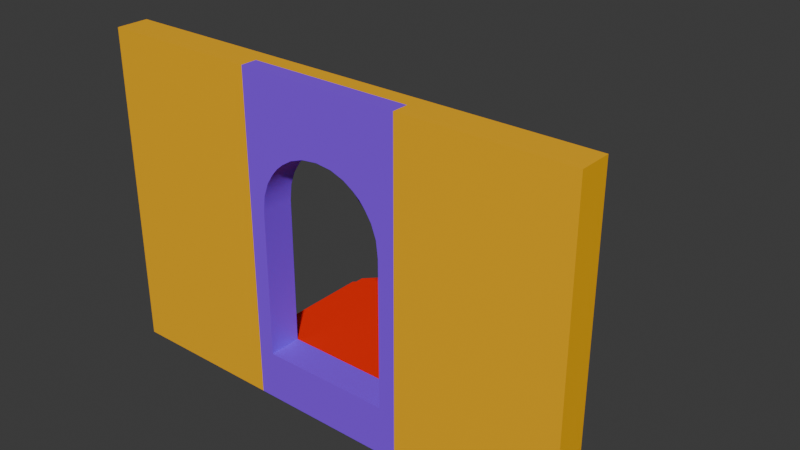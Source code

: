 # Source: door.blend  (saved by Blender 4.0.36; exported with 4.5.12 LTS)
import bpy
from mathutils import Matrix  # noqa: F401  (used for matrix-valued properties, if any)

bpy.ops.wm.read_factory_settings(use_empty=True)
scene = bpy.context.scene
scene.name = 'Scene'

# ---- collections
col_collection = bpy.data.collections.new('Collection'); scene.collection.children.link(col_collection)

# ---- materials (node trees are filled in below, after node groups)
mat_material_001 = bpy.data.materials.new('Material.001')
mat_material_001.use_transparent_shadow = False
mat_material_001.diffuse_color = (1.0, 1.0, 1.0, 1.0)
mat_material_001.roughness = 0.5528
mat_material_002 = bpy.data.materials.new('Material.002')
mat_material_002.use_transparent_shadow = False
mat_material_002.diffuse_color = (1.0, 1.0, 1.0, 1.0)
mat_material_002.roughness = 0.5528
mat_material_003 = bpy.data.materials.new('Material.003')
mat_material_003.use_transparent_shadow = False
mat_material_003.diffuse_color = (1.0, 1.0, 1.0, 1.0)
mat_material_003.roughness = 0.5528
mat_material_004 = bpy.data.materials.new('Material.004')
mat_material_004.use_transparent_shadow = False
mat_material_004.diffuse_color = (1.0, 1.0, 1.0, 1.0)
mat_material_004.roughness = 0.5528

# ---- material node trees
mat_material_001.use_nodes = True; mat_material_001.node_tree.nodes.clear()
_N = mat_material_001.node_tree.nodes; _L = mat_material_001.node_tree.links
n0 = _N.new('ShaderNodeBsdfPrincipled'); n0.name = 'Principled BSDF'; n0.location = (10, 300)
n0.inputs[0].default_value = (1.0, 0.4905, 0.0, 1.0)
n0.inputs[2].default_value = 0.5528
n0.inputs[3].default_value = 1.45
n0.inputs[27].default_value = (0.0, 0.0, 0.0, 1.0)
n0.inputs[28].default_value = 1.0
n1 = _N.new('ShaderNodeOutputMaterial'); n1.name = 'Material Output'; n1.location = (300, 300)
n2 = _N.new('ShaderNodeNormalMap'); n2.name = 'Normal Map'; n2.location = (-300, -300)
n2.label = 'Normal/Map'
_L.new(n0.outputs[0], n1.inputs[0])
_L.new(n2.outputs[0], n0.inputs[5])
n1.is_active_output = True
mat_material_002.use_nodes = True; mat_material_002.node_tree.nodes.clear()
_N = mat_material_002.node_tree.nodes; _L = mat_material_002.node_tree.links
n0 = _N.new('ShaderNodeBsdfPrincipled'); n0.name = 'Principled BSDF'; n0.location = (10, 300)
n0.inputs[0].default_value = (0.0223, 1.0, 0.0, 1.0)
n0.inputs[2].default_value = 0.5528
n0.inputs[3].default_value = 1.45
n0.inputs[27].default_value = (0.0, 0.0, 0.0, 1.0)
n0.inputs[28].default_value = 1.0
n1 = _N.new('ShaderNodeOutputMaterial'); n1.name = 'Material Output'; n1.location = (300, 300)
n2 = _N.new('ShaderNodeNormalMap'); n2.name = 'Normal Map'; n2.location = (-300, -300)
n2.label = 'Normal/Map'
_L.new(n0.outputs[0], n1.inputs[0])
_L.new(n2.outputs[0], n0.inputs[5])
n1.is_active_output = True
mat_material_003.use_nodes = True; mat_material_003.node_tree.nodes.clear()
_N = mat_material_003.node_tree.nodes; _L = mat_material_003.node_tree.links
n0 = _N.new('ShaderNodeBsdfPrincipled'); n0.name = 'Principled BSDF'; n0.location = (10, 300)
n0.inputs[0].default_value = (0.2599, 0.04921, 1.0, 1.0)
n0.inputs[2].default_value = 0.5528
n0.inputs[3].default_value = 1.45
n0.inputs[27].default_value = (0.0, 0.0, 0.0, 1.0)
n0.inputs[28].default_value = 1.0
n1 = _N.new('ShaderNodeOutputMaterial'); n1.name = 'Material Output'; n1.location = (300, 300)
n2 = _N.new('ShaderNodeNormalMap'); n2.name = 'Normal Map'; n2.location = (-300, -300)
n2.label = 'Normal/Map'
_L.new(n0.outputs[0], n1.inputs[0])
_L.new(n2.outputs[0], n0.inputs[5])
n1.is_active_output = True
mat_material_004.use_nodes = True; mat_material_004.node_tree.nodes.clear()
_N = mat_material_004.node_tree.nodes; _L = mat_material_004.node_tree.links
n0 = _N.new('ShaderNodeBsdfPrincipled'); n0.name = 'Principled BSDF'; n0.location = (10, 300)
n0.inputs[0].default_value = (1.0, 0.01364, 0.0, 1.0)
n0.inputs[2].default_value = 0.5528
n0.inputs[3].default_value = 1.45
n0.inputs[27].default_value = (0.0, 0.0, 0.0, 1.0)
n0.inputs[28].default_value = 1.0
n1 = _N.new('ShaderNodeOutputMaterial'); n1.name = 'Material Output'; n1.location = (300, 300)
n2 = _N.new('ShaderNodeNormalMap'); n2.name = 'Normal Map'; n2.location = (-300, -300)
n2.label = 'Normal/Map'
_L.new(n0.outputs[0], n1.inputs[0])
_L.new(n2.outputs[0], n0.inputs[5])
n1.is_active_output = True

# ---- world
world_world = bpy.data.worlds.new('World'); scene.world = world_world
world_world.use_nodes = True; world_world.node_tree.nodes.clear()
_N = world_world.node_tree.nodes; _L = world_world.node_tree.links
n0 = _N.new('ShaderNodeOutputWorld'); n0.name = 'World Output'; n0.location = (300, 300)
n1 = _N.new('ShaderNodeBackground'); n1.name = 'Background'; n1.location = (10, 300)
n1.inputs[0].default_value = (0.05088, 0.05088, 0.05088, 1.0)
_L.new(n1.outputs[0], n0.inputs[0])
n0.is_active_output = True
world_world.color = (0.05088, 0.05088, 0.05088)
world_world.use_sun_shadow = False
world_world.sun_shadow_jitter_overblur = 0.0

# ---- meshes
me_mesh = bpy.data.meshes.new('Mesh')
me_mesh.from_pydata([(-15.0, -13.0, 2.114e-06), (-15.0, -13.0, 2.114e-06), (-15.0, -13.0, 2.114e-06), (-15.0, -15.0, 2.265e-06), (-15.0, -15.0, 2.265e-06), (-15.0, -15.0, 2.265e-06), (-15.0, -13.0, 20.0), (-15.0, -13.0, 20.0), (-15.0, -15.0, 20.0), (-15.0, -15.0, 20.0), (-15.0, -13.0, 20.0), (-15.0, -15.0, 20.0), (-8.0, -13.0, 2.114e-06), (-8.0, -13.0, 1.0), (-7.0, -13.0, 1.0), (-7.0, -13.0, 2.0), (-6.0, -13.0, 2.0), (-6.0, -13.0, 3.0), (-6.0, -13.0, 17.0), (-6.0, -13.0, 20.0), (-6.0, -13.0, 20.0), (-6.0, -14.0, 20.0), (-5.0, -13.0, 2.114e-06), (-5.0, -15.0, 2.265e-06), (-5.0, -15.0, 2.265e-06), (-5.0, -13.0, 3.0), (-5.0, -13.0, 17.0), (-5.0, -15.0, 20.0), (-5.0, -14.0, 20.0), (-5.0, -15.0, 20.0), (5.0, -13.0, 2.114e-06), (5.0, -15.0, 2.265e-06), (5.0, -15.0, 2.265e-06), (5.0, -13.0, 3.0), (6.0, -13.0, 3.0), (5.0, -13.0, 17.0), (6.0, -13.0, 17.0), (5.0, -15.0, 20.0), (5.0, -14.0, 20.0), (6.0, -14.0, 20.0), (5.0, -15.0, 20.0), (6.0, -13.0, 2.0), (7.0, -13.0, 2.0), (6.0, -13.0, 20.0), (6.0, -13.0, 20.0), (7.0, -13.0, 1.0), (8.0, -13.0, 1.0), (8.0, -13.0, 2.114e-06), (15.0, -13.0, 2.114e-06), (15.0, -13.0, 2.114e-06), (15.0, -15.0, 2.265e-06), (15.0, -15.0, 2.265e-06), (15.0, -13.0, 20.0), (15.0, -15.0, 20.0), (15.0, -13.0, 20.0), (15.0, -15.0, 20.0), (15.0, -13.0, 2.114e-06), (15.0, -15.0, 2.265e-06), (15.0, -13.0, 20.0), (15.0, -15.0, 20.0), (-5.0, -13.0, 2.114e-06), (-5.0, -15.0, 2.265e-06), (-5.0, -15.0, 2.265e-06), (-4.0, -15.0, 3.0), (-5.0, -13.0, 3.0), (-4.0, -13.0, 3.0), (-4.0, -13.0, 12.0), (-4.0, -15.0, 12.0), (-3.887, -13.0, 12.98), (-3.887, -15.0, 12.98), (-3.587, -13.0, 13.8), (-5.0, -15.0, 14.0), (-3.587, -15.0, 13.8), (-3.2, -13.0, 14.41), (-3.2, -15.0, 14.41), (-5.0, -13.0, 17.0), (-5.0, -15.0, 20.0), (-5.0, -14.0, 20.0), (-5.0, -15.0, 20.0), (-4.0, -13.0, 3.0), (-4.0, -13.0, 3.0), (-4.0, -15.0, 3.0), (-4.0, -15.0, 3.0), (-4.0, -13.0, 12.0), (-4.0, -15.0, 12.0), (-3.887, -13.0, 12.98), (-3.887, -15.0, 12.98), (-3.587, -13.0, 13.8), (-3.587, -15.0, 13.8), (-3.2, -13.0, 14.41), (-3.2, -15.0, 14.41), (-2.837, -13.0, 14.84), (-2.837, -13.0, 14.84), (-2.413, -13.0, 15.2), (-2.837, -15.0, 14.84), (-2.837, -15.0, 14.84), (-2.413, -15.0, 15.2), (-2.413, -13.0, 15.2), (-2.413, -15.0, 15.2), (-1.8, -13.0, 15.59), (-1.8, -13.0, 15.59), (-1.8, -15.0, 15.59), (-1.8, -15.0, 15.59), (-0.975, -13.0, 15.89), (-0.975, -13.0, 15.89), (-0.975, -15.0, 15.89), (-0.975, -15.0, 15.89), (0.0, -13.0, 16.0), (0.0, -13.0, 16.0), (0.0, -15.0, 16.0), (0.0, -15.0, 16.0), (0.975, -13.0, 15.89), (0.975, -13.0, 15.89), (0.975, -15.0, 15.89), (0.975, -15.0, 15.89), (1.8, -13.0, 15.59), (1.8, -13.0, 15.59), (1.8, -15.0, 15.59), (1.8, -15.0, 15.59), (2.413, -13.0, 15.2), (2.413, -13.0, 15.2), (2.413, -15.0, 15.2), (2.413, -15.0, 15.2), (4.0, -15.0, 3.0), (4.0, -13.0, 3.0), (4.0, -15.0, 3.0), (2.837, -13.0, 14.84), (3.2, -13.0, 14.41), (2.837, -13.0, 14.84), (2.413, -13.0, 15.2), (3.2, -13.0, 14.41), (3.2, -13.0, 14.41), (2.837, -15.0, 14.84), (3.2, -15.0, 14.41), (2.837, -15.0, 14.84), (2.413, -15.0, 15.2), (3.2, -15.0, 14.41), (3.2, -15.0, 14.41), (5.0, -13.0, 2.114e-06), (5.0, -15.0, 2.265e-06), (5.0, -15.0, 2.265e-06), (4.0, -13.0, 3.0), (4.0, -13.0, 3.0), (5.0, -13.0, 3.0), (4.0, -15.0, 3.0), (4.0, -15.0, 6.0), (5.0, -15.0, 6.0), (4.0, -13.0, 12.0), (4.0, -13.0, 12.0), (4.0, -15.0, 12.0), (4.0, -15.0, 12.0), (3.888, -13.0, 12.98), (3.888, -13.0, 12.98), (3.888, -15.0, 12.98), (3.888, -15.0, 12.98), (3.587, -13.0, 13.8), (3.587, -13.0, 13.8), (3.587, -15.0, 13.8), (3.587, -15.0, 13.8), (5.0, -13.0, 17.0), (5.0, -15.0, 20.0), (5.0, -14.0, 20.0), (5.0, -15.0, 20.0), (-8.0, -3.0, 1.359e-06), (-8.0, -3.0, 1.0), (-7.0, -2.0, 1.283e-06), (-8.0, -3.0, 1.359e-06), (-8.0, -3.0, 1.359e-06), (-7.0, -2.0, 1.283e-06), (-7.0, -2.0, 1.283e-06), (-7.0, -2.0, 1.0), (-8.0, -3.0, 1.359e-06), (-8.0, -3.0, 1.0), (-8.0, -13.0, 2.114e-06), (-8.0, -13.0, 1.0), (-8.0, -13.0, 2.114e-06), (-7.0, -2.0, 1.0), (-8.0, -3.0, 1.0), (-8.0, -3.0, 1.0), (-7.0, -2.0, 1.0), (-7.0, -4.0, 1.0), (-8.0, -13.0, 1.0), (-7.0, -13.0, 1.0), (-7.0, -2.0, 1.283e-06), (-7.0, -2.0, 1.0), (-6.0, -3.0, 1.0), (-7.0, -4.0, 1.0), (-7.0, -4.0, 2.0), (-6.0, -3.0, 1.0), (-6.0, -3.0, 2.0), (-7.0, -4.0, 1.0), (-7.0, -4.0, 2.0), (-7.0, -13.0, 1.0), (-7.0, -13.0, 2.0), (-6.0, -3.0, 2.0), (-7.0, -4.0, 2.0), (-7.0, -4.0, 2.0), (-6.0, -3.0, 2.0), (-6.0, -6.0, 2.0), (-7.0, -13.0, 2.0), (-6.0, -13.0, 2.0), (-6.0, -3.0, 1.0), (-6.0, -3.0, 2.0), (-5.5, -5.5, 2.0), (-4.5, -4.5, 2.0), (-6.0, -6.0, 2.0), (-6.0, -6.0, 3.0), (-6.0, -6.0, 2.0), (-6.0, -6.0, 3.0), (-6.0, -13.0, 2.0), (-6.0, -13.0, 3.0), (-5.0, -5.0, 3.0), (-6.0, -6.0, 3.0), (-6.0, -6.0, 3.0), (-6.0, -13.0, 3.0), (-4.0, -4.0, 2.0), (-4.0, -4.0, 2.0), (-4.0, -4.0, 3.0), (-4.0, -4.0, 3.0), (-5.0, -5.0, 3.0), (-4.0, -4.0, 3.0), (-4.0, -4.0, 2.0), (-4.0, -4.0, 3.0), (4.0, -4.0, 2.0), (4.0, -4.0, 2.0), (4.0, -4.0, 3.0), (4.0, -4.0, 3.0), (4.0, -4.0, 2.0), (4.0, -4.0, 3.0), (6.0, -3.0, 1.0), (6.0, -3.0, 1.0), (6.0, -3.0, 2.0), (6.0, -3.0, 2.0), (6.0, -6.0, 3.0), (6.0, -13.0, 3.0), (7.0, -2.0, 1.283e-06), (7.0, -2.0, 1.283e-06), (7.0, -2.0, 1.0), (7.0, -2.0, 1.0), (6.0, -3.0, 1.0), (6.0, -3.0, 2.0), (7.0, -4.0, 2.0), (6.0, -6.0, 2.0), (6.0, -6.0, 3.0), (6.0, -6.0, 2.0), (6.0, -6.0, 2.0), (6.0, -6.0, 3.0), (6.0, -13.0, 2.0), (6.0, -13.0, 3.0), (6.0, -13.0, 2.0), (7.0, -13.0, 2.0), (8.0, -3.0, 1.359e-06), (7.0, -2.0, 1.283e-06), (7.0, -2.0, 1.0), (8.0, -13.0, 2.114e-06), (8.0, -3.0, 1.0), (7.0, -4.0, 1.0), (7.0, -4.0, 2.0), (7.0, -4.0, 1.0), (7.0, -4.0, 1.0), (7.0, -4.0, 2.0), (7.0, -13.0, 1.0), (7.0, -13.0, 2.0), (7.0, -13.0, 1.0), (8.0, -13.0, 1.0), (8.0, -3.0, 1.359e-06), (8.0, -3.0, 1.0), (8.0, -3.0, 1.359e-06), (8.0, -3.0, 1.0), (8.0, -13.0, 2.114e-06), (8.0, -13.0, 1.0)], [(211, 212), (165, 166), (176, 177), (203, 204), (194, 195), (218, 219)], [(2, 7, 19, 18, 26, 25, 17, 16, 15, 14, 13, 12), (121, 119, 126, 132), (206, 217, 216, 205), (53, 37, 32, 51), (11, 29, 28, 21, 20, 10), (50, 31, 30, 48), (23, 4, 1, 22), (198, 215, 223, 244, 249, 250, 241, 232, 197, 196, 199, 200), (5, 24, 27, 9), (190, 192, 193, 191), (6, 0, 3, 8), (210, 208, 207, 209), (183, 184, 237, 236), (49, 47, 46, 45, 42, 41, 34, 33, 35, 36, 43, 52), (57, 56, 58, 59), (71, 62, 140, 146, 145, 123, 63, 67, 69), (158, 154, 150, 145, 146, 160, 76, 71, 69, 72, 74, 95, 96, 102, 106, 110, 114, 118, 122, 137), (84, 81, 79, 83), (101, 99, 103, 105), (85, 86, 84, 83), (80, 82, 125, 124), (64, 75, 159, 143, 142, 148, 152, 156, 131, 120, 116, 112, 108, 104, 100, 93, 92, 73, 70, 68, 66, 65), (97, 99, 101, 98), (97, 98, 94, 91), (161, 77, 78, 162), (109, 107, 111, 113), (157, 155, 151, 153), (105, 103, 107, 109), (138, 139, 61, 60), (132, 126, 127, 133), (128, 129, 130), (136, 135, 134), (117, 115, 119, 121), (88, 87, 89, 90), (90, 89, 91, 94), (147, 141, 144, 149), (153, 151, 147, 149), (170, 169, 163, 164), (157, 133, 127, 155), (201, 202, 231, 230), (214, 234, 233, 226, 220, 213), (188, 186, 187, 189), (248, 247, 245, 246), (270, 269, 267, 268), (221, 222, 225, 224), (86, 85, 87, 88), (171, 173, 174, 172), (44, 39, 38, 40, 55, 54), (229, 258, 263, 264, 255, 238, 179, 178, 181, 182, 180, 185), (113, 111, 115, 117), (242, 227, 228, 243), (239, 240, 257, 256), (175, 167, 168, 235, 251, 254), (265, 252, 253, 266), (260, 262, 261, 259), (19, 43, 36, 18), (20, 21, 39, 44)])
me_mesh.polygons.foreach_set('use_smooth', [True] * 57)
me_mesh.polygons.foreach_set('material_index', [0, 2, 3, 0, 0, 0, 0, 3, 0, 3, 0, 3, 3, 0, 0, 2, 2, 2, 2, 2, 2, 2, 2, 2, 2, 2, 2, 2, 2, 2, 2, 2, 2, 2, 2, 2, 2, 3, 2, 3, 3, 3, 3, 3, 3, 2, 3, 0, 3, 2, 3, 3, 3, 3, 3, 0, 0])
me_mesh.materials.append(mat_material_001)
me_mesh.materials.append(mat_material_002)
me_mesh.materials.append(mat_material_003)
me_mesh.materials.append(mat_material_004)
me_mesh.update()
me_mesh.normals_split_custom_set([tuple(v) for v in zip(*[iter([0.0, 1.0, -7.989e-08, 0.0, 1.0, -7.989e-08, 0.0, 1.0, -3.994e-08, 0.0, 1.0, -3.994e-08, 0.0, 1.0, -7.989e-08, 0.0, 1.0, -7.989e-08, 0.0, 1.0, -7.989e-08, 0.0, 1.0, -7.989e-08, 0.0, 1.0, -7.989e-08, 0.0, 1.0, -7.989e-08, 0.0, 1.0, -7.989e-08, 0.0, 1.0, -7.989e-08, -0.5933, 0.0, -0.805, -0.5933, 0.0, -0.805, -0.7071, 0.0, -0.7071, -0.7071, 0.0, -0.7071, -0.7071, 0.7071, 0.0, -0.7071, 0.7071, 0.0, -0.7071, 0.7071, 0.0, -0.7071, 0.7071, 0.0, 0.0, -1.0, 7.629e-08, 0.0, -1.0, 7.629e-08, 0.0, -1.0, 7.629e-08, 0.0, -1.0, 7.629e-08, 0.0, 0.0, 1.0, 0.0, 0.0, 1.0, 0.0, 0.0, 1.0, 0.0, 0.0, 1.0, 0.0, 0.0, 1.0, 0.0, 0.0, 1.0, 0.0, -7.55e-08, -1.0, 0.0, -7.55e-08, -1.0, 0.0, -7.55e-08, -1.0, 0.0, -7.55e-08, -1.0, 0.0, -7.55e-08, -1.0, 0.0, -7.55e-08, -1.0, 0.0, -7.55e-08, -1.0, 0.0, -7.55e-08, -1.0, 5.45e-08, 5.45e-08, 1.0, 5.45e-08, 5.45e-08, 1.0, 5.45e-08, 5.45e-08, 1.0, 5.45e-08, 5.45e-08, 1.0, 5.45e-08, 5.45e-08, 1.0, 5.45e-08, 5.45e-08, 1.0, 5.45e-08, 5.45e-08, 1.0, 5.45e-08, 5.45e-08, 1.0, 5.45e-08, 5.45e-08, 1.0, 5.45e-08, 5.45e-08, 1.0, 5.45e-08, 5.45e-08, 1.0, 5.45e-08, 5.45e-08, 1.0, 0.0, -1.0, 7.629e-08, 0.0, -1.0, 7.629e-08, 0.0, -1.0, 7.629e-08, 0.0, -1.0, 7.629e-08, -1.0, -2.649e-08, 0.0, -1.0, -2.649e-08, 0.0, -1.0, -2.649e-08, 0.0, -1.0, -2.649e-08, 0.0, -1.0, 0.0, 0.0, -1.0, 0.0, 0.0, -1.0, 0.0, 0.0, -1.0, 0.0, 0.0, -1.0, 0.0, 0.0, -1.0, 0.0, 0.0, -1.0, 0.0, 0.0, -1.0, 0.0, 0.0, 0.0, 1.0, 0.0, 0.0, 1.0, 0.0, 0.0, 1.0, 0.0, 0.0, 1.0, 0.0, 0.0, 1.0, -7.989e-08, 0.0, 1.0, -7.989e-08, 0.0, 1.0, -7.989e-08, 0.0, 1.0, -7.989e-08, 0.0, 1.0, -7.989e-08, 0.0, 1.0, -7.989e-08, 0.0, 1.0, -7.989e-08, 0.0, 1.0, -7.989e-08, 0.0, 1.0, -7.989e-08, 0.0, 1.0, -3.994e-08, 0.0, 1.0, -3.994e-08, 0.0, 1.0, -7.989e-08, 1.0, 0.0, 0.0, 1.0, 0.0, 0.0, 1.0, 0.0, 0.0, 1.0, 0.0, 0.0, -7.528e-08, -1.0, -1.137e-07, -2.401e-07, -1.0, 6.289e-08, -2.401e-07, -1.0, 6.289e-08, -1.283e-07, -1.0, -5.691e-08, -1.283e-07, -1.0, -5.691e-08, -2.401e-07, -1.0, 6.289e-08, -2.401e-07, -1.0, 6.289e-08, -2.401e-07, -1.0, 6.289e-08, -1.622e-07, -1.0, -2.052e-08, -1.647e-08, -1.0, -1.767e-07, -1.647e-08, -1.0, -1.767e-07, -1.647e-08, -1.0, -1.767e-07, -1.283e-07, -1.0, -5.691e-08, -1.283e-07, -1.0, -5.691e-08, -1.647e-08, -1.0, -1.767e-07, -1.647e-08, -1.0, -1.767e-07, -7.528e-08, -1.0, -1.137e-07, -1.622e-07, -1.0, -2.052e-08, -1.647e-08, -1.0, -1.767e-07, -1.647e-08, -1.0, -1.767e-07, -1.647e-08, -1.0, -1.767e-07, -1.647e-08, -1.0, -1.767e-07, -1.647e-08, -1.0, -1.767e-07, -1.647e-08, -1.0, -1.767e-07, -1.647e-08, -1.0, -1.767e-07, -1.647e-08, -1.0, -1.767e-07, -1.647e-08, -1.0, -1.767e-07, -1.647e-08, -1.0, -1.767e-07, -1.647e-08, -1.0, -1.767e-07, 0.9978, 0.0, -0.06698, 1.0, 0.0, 0.0, 1.0, 0.0, 0.0, 0.9989, 1.866e-08, -0.04783, 0.4081, 0.0, -0.9129, 0.4568, 0.0, -0.8896, 0.2677, 0.0, -0.9635, 0.2106, 0.0, -0.9776, 0.9776, 0.0, -0.2106, 0.9635, -7.656e-08, -0.2677, 0.9978, 0.0, -0.06698, 0.9989, 1.866e-08, -0.04783, 0.0, 0.0, 1.0, 0.0, 0.0, 1.0, 0.0, 0.0, 1.0, 0.0, 0.0, 1.0, 0.0, 1.0, 1.387e-08, 0.0, 1.0, 1.387e-08, 0.0, 1.0, 1.387e-08, 0.0, 1.0, 1.387e-08, 0.0, 1.0, 1.387e-08, 0.0, 1.0, 1.387e-08, 0.0, 1.0, 1.387e-08, 0.0, 1.0, 1.387e-08, 0.0, 1.0, 1.387e-08, 0.0, 1.0, 1.387e-08, 0.0, 1.0, 1.387e-08, 0.0, 1.0, 1.387e-08, 0.0, 1.0, 1.387e-08, 0.0, 1.0, 1.387e-08, 0.0, 1.0, 1.387e-08, 0.0, 1.0, 1.387e-08, 0.0, 1.0, 1.387e-08, 0.0, 1.0, 1.387e-08, 0.0, 1.0, 1.387e-08, 0.0, 1.0, 1.387e-08, 0.0, 1.0, 1.387e-08, 0.0, 1.0, 1.387e-08, 0.6028, 0.0, -0.7979, 0.4568, 0.0, -0.8896, 0.4081, 0.0, -0.9129, 0.574, 0.0, -0.8188, 0.6028, 0.0, -0.7979, 0.574, 0.0, -0.8188, 0.6882, 0.0, -0.7255, 0.7163, 0.0, -0.6977, 0.0, 0.0, 1.0, 0.0, 0.0, 1.0, 0.0, 0.0, 1.0, 0.0, 0.0, 1.0, -0.03848, 0.0, -0.9993, 0.01924, 0.0, -0.9998, -0.2106, 0.0, -0.9776, -0.2677, 0.0, -0.9635, -0.8975, 0.01798, -0.4407, -0.9129, -2.101e-05, -0.4081, -0.9815, -2.846e-05, -0.1915, -0.9731, 0.01954, -0.2297, 0.2106, 0.0, -0.9776, 0.2677, 0.0, -0.9635, 0.01924, 0.0, -0.9998, -0.03848, 0.0, -0.9993, 0.0, -7.55e-08, -1.0, 0.0, -7.55e-08, -1.0, 0.0, -7.55e-08, -1.0, 0.0, -7.55e-08, -1.0, -0.7071, 0.0, -0.7071, -0.7071, 0.0, -0.7071, -0.805, 0.0, -0.5933, -0.805, 0.0, -0.5933, 0.0, -1.0, 0.0, 0.0, -1.0, 0.0, 0.0, -1.0, 0.0, 0.0, 1.0, 1.938e-05, 0.0, 1.0, 1.938e-05, 0.0, 1.0, 1.938e-05, -0.4727, 0.0, -0.8812, -0.4245, 0.0, -0.9054, -0.5933, 0.0, -0.805, -0.5933, 0.0, -0.805, 0.8812, 0.0, -0.4727, 0.9054, 0.0, -0.4245, 0.812, 0.0, -0.5837, 0.7907, 0.0, -0.6122, 0.7907, 0.0, -0.6122, 0.812, 0.0, -0.5837, 0.7163, 0.0, -0.6977, 0.6882, 0.0, -0.7255, -0.9983, -0.009588, -0.0574, -1.0, 0.0, 0.0, -1.0, 0.0, 0.0, -0.9983, 0.009588, -0.0574, -0.9731, 0.01954, -0.2297, -0.9815, -2.846e-05, -0.1915, -0.9983, -0.009588, -0.0574, -0.9983, 0.009588, -0.0574, -0.7071, 0.7071, 0.0, -0.7071, 0.7071, 0.0, -0.7071, 0.7071, 0.0, -0.7071, 0.7071, 0.0, -0.8975, 0.01798, -0.4407, -0.805, 0.0, -0.5933, -0.805, 0.0, -0.5933, -0.9129, -2.101e-05, -0.4081, 0.0, 1.0, 0.0, 0.0, 1.0, 0.0, 0.0, 1.0, 0.0, 0.0, 1.0, 0.0, 0.0, 7.794e-08, 1.0, 0.0, 7.794e-08, 1.0, 0.0, 7.794e-08, 1.0, 0.0, 7.794e-08, 1.0, 0.0, 7.794e-08, 1.0, 0.0, 7.794e-08, 1.0, -0.7071, 0.7071, 0.0, -0.7071, 0.7071, 0.0, -0.7071, 0.7071, 0.0, -0.7071, 0.7071, 0.0, 1.0, 0.0, 0.0, 1.0, 0.0, 0.0, 1.0, 0.0, 0.0, 1.0, 0.0, 0.0, 1.0, 0.0, 0.0, 1.0, 0.0, 0.0, 1.0, 0.0, 0.0, 1.0, 0.0, 0.0, 0.0, 1.0, 0.0, 0.0, 1.0, 0.0, 0.0, 1.0, 0.0, 0.0, 1.0, 0.0, 0.9635, -7.656e-08, -0.2677, 0.9776, 0.0, -0.2106, 0.9054, 0.0, -0.4245, 0.8812, 0.0, -0.4727, -1.0, 0.0, 0.0, -1.0, 0.0, 0.0, -1.0, 0.0, 0.0, -1.0, 0.0, 0.0, 0.0, 0.0, 1.0, 0.0, 0.0, 1.0, 0.0, 0.0, 1.0, 0.0, 0.0, 1.0, 0.0, 0.0, 1.0, 0.0, 0.0, 1.0, -1.325e-08, 4.967e-08, 1.0, -1.325e-08, 4.967e-08, 1.0, -1.325e-08, 4.967e-08, 1.0, -1.325e-08, 4.967e-08, 1.0, -1.325e-08, 4.967e-08, 1.0, -1.325e-08, 4.967e-08, 1.0, -1.325e-08, 4.967e-08, 1.0, -1.325e-08, 4.967e-08, 1.0, -1.325e-08, 4.967e-08, 1.0, -1.325e-08, 4.967e-08, 1.0, -1.325e-08, 4.967e-08, 1.0, -1.325e-08, 4.967e-08, 1.0, -0.2677, 0.0, -0.9635, -0.2106, 0.0, -0.9776, -0.4245, 0.0, -0.9054, -0.4727, 0.0, -0.8812, 0.7071, 0.7071, 0.0, 0.7071, 0.7071, 0.0, 0.7071, 0.7071, 0.0, 0.7071, 0.7071, 0.0, 0.7071, 0.7071, 0.0, 0.7071, 0.7071, 0.0, 0.7071, 0.7071, 0.0, 0.7071, 0.7071, 0.0, 0.0, -7.55e-08, -1.0, 0.0, -7.55e-08, -1.0, 0.0, -7.55e-08, -1.0, 0.0, -7.55e-08, -1.0, 0.0, -7.55e-08, -1.0, 0.0, -7.55e-08, -1.0, 0.7071, 0.7071, 0.0, 0.7071, 0.7071, 0.0, 0.7071, 0.7071, 0.0, 0.7071, 0.7071, 0.0, 1.0, 2.649e-08, 0.0, 1.0, 2.649e-08, 0.0, 1.0, 2.649e-08, 0.0, 1.0, 2.649e-08, 0.0, 0.0, 1.0, -3.994e-08, 0.0, 1.0, -3.994e-08, 0.0, 1.0, -3.994e-08, 0.0, 1.0, -3.994e-08, 0.0, 0.0, 1.0, 0.0, 0.0, 1.0, 0.0, 0.0, 1.0, 0.0, 0.0, 1.0])] * 3)])

# ---- objects
ob_door = bpy.data.objects.new('Door', me_mesh)

# ---- transforms, parenting, visibility, modifiers, constraints
ob_door.location = (0.0, 0.0, 0.0)
ob_door.color = (0.8, 0.8, 0.8, 1.0)

# ---- collection membership
col_collection.objects.link(ob_door)

# ---- scene / render settings (as saved in the file)
scene.frame_start = 1; scene.frame_end = 250; scene.frame_set(1)
scene.render.engine = 'BLENDER_EEVEE_NEXT'
scene.cycles.sampling_pattern = 'TABULATED_SOBOL'
bpy.context.view_layer.update()

# ---- added for rendering (the .blend has no active camera and no usable light): camera, sun
cam_auto = bpy.data.cameras.new('AutoCamera')
cam_auto.lens = 50.0
cam_auto.sensor_width = 36.0
cam_auto.clip_end = 1000.0
ob_auto_camera = bpy.data.objects.new('AutoCamera', cam_auto)
scene.collection.objects.link(ob_auto_camera)
ob_auto_camera.location = (35.4616, -51.0539, 38.3693)
ob_auto_camera.rotation_euler = (1.09748, -7.21219e-08, 0.694738)
scene.camera = ob_auto_camera
light_auto_sun = bpy.data.lights.new('AutoSun', 'SUN')
light_auto_sun.energy = 3.0
light_auto_sun.angle = 0.0523599
ob_auto_sun = bpy.data.objects.new('AutoSun', light_auto_sun)
scene.collection.objects.link(ob_auto_sun)
ob_auto_sun.rotation_euler = (0.872665, 0.174533, 0.523599)
bpy.context.view_layer.update()
